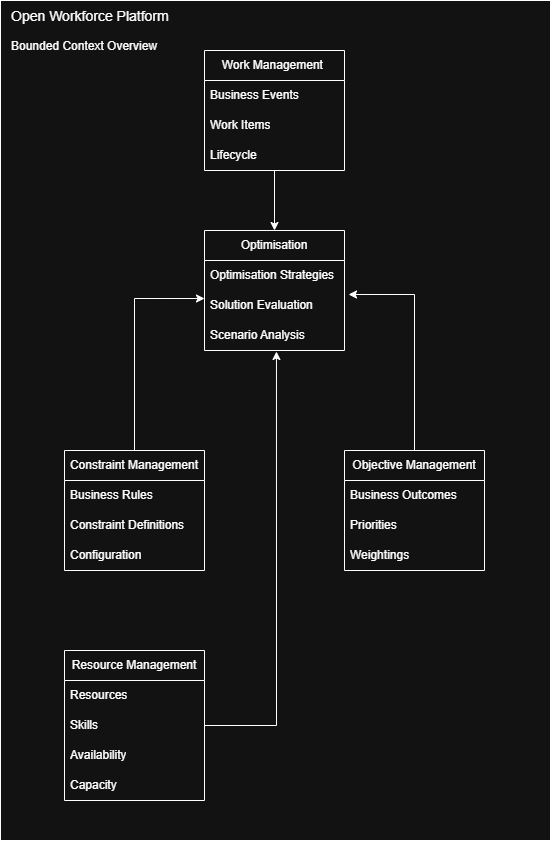

The diagram above was exported from draw.io. Its source (the exported page's mxGraphModel, read from the mxfile embedded in the PNG):
<mxGraphModel dx="2054" dy="1103" grid="1" gridSize="10" guides="1" tooltips="1" connect="1" arrows="1" fold="1" page="1" pageScale="1" pageWidth="827" pageHeight="1169" math="0" shadow="0">
  <root>
    <mxCell id="0" />
    <mxCell id="1" parent="0" />
    <mxCell id="-H-X3YD1cPVc0hSEJaLd-35" parent="1" style="rounded=0;whiteSpace=wrap;html=1;fillColor=none;" value="" vertex="1">
      <mxGeometry height="840" width="550" x="140" y="70" as="geometry" />
    </mxCell>
    <mxCell id="-H-X3YD1cPVc0hSEJaLd-31" edge="1" parent="1" source="-H-X3YD1cPVc0hSEJaLd-3" style="edgeStyle=orthogonalEdgeStyle;rounded=0;orthogonalLoop=1;jettySize=auto;html=1;entryX=0.5;entryY=0;entryDx=0;entryDy=0;" target="-H-X3YD1cPVc0hSEJaLd-7">
      <mxGeometry relative="1" as="geometry" />
    </mxCell>
    <mxCell id="-H-X3YD1cPVc0hSEJaLd-3" parent="1" style="swimlane;fontStyle=0;childLayout=stackLayout;horizontal=1;startSize=30;horizontalStack=0;resizeParent=1;resizeParentMax=0;resizeLast=0;collapsible=1;marginBottom=0;whiteSpace=wrap;html=1;" value="Work Management&amp;nbsp;" vertex="1">
      <mxGeometry height="120" width="140" x="344" y="120" as="geometry" />
    </mxCell>
    <mxCell id="-H-X3YD1cPVc0hSEJaLd-4" parent="-H-X3YD1cPVc0hSEJaLd-3" style="text;strokeColor=none;fillColor=none;align=left;verticalAlign=middle;spacingLeft=4;spacingRight=4;overflow=hidden;points=[[0,0.5],[1,0.5]];portConstraint=eastwest;rotatable=0;whiteSpace=wrap;html=1;" value="Business Events" vertex="1">
      <mxGeometry height="30" width="140" y="30" as="geometry" />
    </mxCell>
    <mxCell id="-H-X3YD1cPVc0hSEJaLd-5" parent="-H-X3YD1cPVc0hSEJaLd-3" style="text;strokeColor=none;fillColor=none;align=left;verticalAlign=middle;spacingLeft=4;spacingRight=4;overflow=hidden;points=[[0,0.5],[1,0.5]];portConstraint=eastwest;rotatable=0;whiteSpace=wrap;html=1;" value="Work Items" vertex="1">
      <mxGeometry height="30" width="140" y="60" as="geometry" />
    </mxCell>
    <mxCell id="-H-X3YD1cPVc0hSEJaLd-6" parent="-H-X3YD1cPVc0hSEJaLd-3" style="text;strokeColor=none;fillColor=none;align=left;verticalAlign=middle;spacingLeft=4;spacingRight=4;overflow=hidden;points=[[0,0.5],[1,0.5]];portConstraint=eastwest;rotatable=0;whiteSpace=wrap;html=1;" value="Lifecycle" vertex="1">
      <mxGeometry height="30" width="140" y="90" as="geometry" />
    </mxCell>
    <mxCell id="-H-X3YD1cPVc0hSEJaLd-7" parent="1" style="swimlane;fontStyle=0;childLayout=stackLayout;horizontal=1;startSize=30;horizontalStack=0;resizeParent=1;resizeParentMax=0;resizeLast=0;collapsible=1;marginBottom=0;whiteSpace=wrap;html=1;" value="Optimisation" vertex="1">
      <mxGeometry height="120" width="140" x="344" y="300" as="geometry" />
    </mxCell>
    <mxCell id="-H-X3YD1cPVc0hSEJaLd-8" parent="-H-X3YD1cPVc0hSEJaLd-7" style="text;strokeColor=none;fillColor=none;align=left;verticalAlign=middle;spacingLeft=4;spacingRight=4;overflow=hidden;points=[[0,0.5],[1,0.5]];portConstraint=eastwest;rotatable=0;whiteSpace=wrap;html=1;" value="Optimisation Strategies" vertex="1">
      <mxGeometry height="30" width="140" y="30" as="geometry" />
    </mxCell>
    <mxCell id="-H-X3YD1cPVc0hSEJaLd-9" parent="-H-X3YD1cPVc0hSEJaLd-7" style="text;strokeColor=none;fillColor=none;align=left;verticalAlign=middle;spacingLeft=4;spacingRight=4;overflow=hidden;points=[[0,0.5],[1,0.5]];portConstraint=eastwest;rotatable=0;whiteSpace=wrap;html=1;" value="Solution Evaluation" vertex="1">
      <mxGeometry height="30" width="140" y="60" as="geometry" />
    </mxCell>
    <mxCell id="-H-X3YD1cPVc0hSEJaLd-10" parent="-H-X3YD1cPVc0hSEJaLd-7" style="text;strokeColor=none;fillColor=none;align=left;verticalAlign=middle;spacingLeft=4;spacingRight=4;overflow=hidden;points=[[0,0.5],[1,0.5]];portConstraint=eastwest;rotatable=0;whiteSpace=wrap;html=1;" value="Scenario Analysis" vertex="1">
      <mxGeometry height="30" width="140" y="90" as="geometry" />
    </mxCell>
    <mxCell id="-H-X3YD1cPVc0hSEJaLd-12" parent="1" style="swimlane;fontStyle=0;childLayout=stackLayout;horizontal=1;startSize=30;horizontalStack=0;resizeParent=1;resizeParentMax=0;resizeLast=0;collapsible=1;marginBottom=0;whiteSpace=wrap;html=1;" value="Constraint Management" vertex="1">
      <mxGeometry height="120" width="140" x="204" y="520" as="geometry" />
    </mxCell>
    <mxCell id="-H-X3YD1cPVc0hSEJaLd-13" parent="-H-X3YD1cPVc0hSEJaLd-12" style="text;strokeColor=none;fillColor=none;align=left;verticalAlign=middle;spacingLeft=4;spacingRight=4;overflow=hidden;points=[[0,0.5],[1,0.5]];portConstraint=eastwest;rotatable=0;whiteSpace=wrap;html=1;" value="Business Rules" vertex="1">
      <mxGeometry height="30" width="140" y="30" as="geometry" />
    </mxCell>
    <mxCell id="-H-X3YD1cPVc0hSEJaLd-14" parent="-H-X3YD1cPVc0hSEJaLd-12" style="text;strokeColor=none;fillColor=none;align=left;verticalAlign=middle;spacingLeft=4;spacingRight=4;overflow=hidden;points=[[0,0.5],[1,0.5]];portConstraint=eastwest;rotatable=0;whiteSpace=wrap;html=1;" value="Constraint Definitions" vertex="1">
      <mxGeometry height="30" width="140" y="60" as="geometry" />
    </mxCell>
    <mxCell id="-H-X3YD1cPVc0hSEJaLd-15" parent="-H-X3YD1cPVc0hSEJaLd-12" style="text;strokeColor=none;fillColor=none;align=left;verticalAlign=middle;spacingLeft=4;spacingRight=4;overflow=hidden;points=[[0,0.5],[1,0.5]];portConstraint=eastwest;rotatable=0;whiteSpace=wrap;html=1;" value="Configuration" vertex="1">
      <mxGeometry height="30" width="140" y="90" as="geometry" />
    </mxCell>
    <mxCell id="-H-X3YD1cPVc0hSEJaLd-16" parent="1" style="swimlane;fontStyle=0;childLayout=stackLayout;horizontal=1;startSize=30;horizontalStack=0;resizeParent=1;resizeParentMax=0;resizeLast=0;collapsible=1;marginBottom=0;whiteSpace=wrap;html=1;" value="Objective Management" vertex="1">
      <mxGeometry height="120" width="140" x="484" y="520" as="geometry" />
    </mxCell>
    <mxCell id="-H-X3YD1cPVc0hSEJaLd-17" parent="-H-X3YD1cPVc0hSEJaLd-16" style="text;strokeColor=none;fillColor=none;align=left;verticalAlign=middle;spacingLeft=4;spacingRight=4;overflow=hidden;points=[[0,0.5],[1,0.5]];portConstraint=eastwest;rotatable=0;whiteSpace=wrap;html=1;" value="Business Outcomes" vertex="1">
      <mxGeometry height="30" width="140" y="30" as="geometry" />
    </mxCell>
    <mxCell id="-H-X3YD1cPVc0hSEJaLd-18" parent="-H-X3YD1cPVc0hSEJaLd-16" style="text;strokeColor=none;fillColor=none;align=left;verticalAlign=middle;spacingLeft=4;spacingRight=4;overflow=hidden;points=[[0,0.5],[1,0.5]];portConstraint=eastwest;rotatable=0;whiteSpace=wrap;html=1;" value="Priorities" vertex="1">
      <mxGeometry height="30" width="140" y="60" as="geometry" />
    </mxCell>
    <mxCell id="-H-X3YD1cPVc0hSEJaLd-19" parent="-H-X3YD1cPVc0hSEJaLd-16" style="text;strokeColor=none;fillColor=none;align=left;verticalAlign=middle;spacingLeft=4;spacingRight=4;overflow=hidden;points=[[0,0.5],[1,0.5]];portConstraint=eastwest;rotatable=0;whiteSpace=wrap;html=1;" value="Weightings " vertex="1">
      <mxGeometry height="30" width="140" y="90" as="geometry" />
    </mxCell>
    <mxCell id="-H-X3YD1cPVc0hSEJaLd-22" parent="1" style="swimlane;fontStyle=0;childLayout=stackLayout;horizontal=1;startSize=30;horizontalStack=0;resizeParent=1;resizeParentMax=0;resizeLast=0;collapsible=1;marginBottom=0;whiteSpace=wrap;html=1;" value="Resource Management" vertex="1">
      <mxGeometry height="150" width="140" x="204" y="720" as="geometry">
        <mxRectangle height="30" width="170" x="180" y="640" as="alternateBounds" />
      </mxGeometry>
    </mxCell>
    <mxCell id="-H-X3YD1cPVc0hSEJaLd-23" parent="-H-X3YD1cPVc0hSEJaLd-22" style="text;strokeColor=none;fillColor=none;align=left;verticalAlign=middle;spacingLeft=4;spacingRight=4;overflow=hidden;points=[[0,0.5],[1,0.5]];portConstraint=eastwest;rotatable=0;whiteSpace=wrap;html=1;" value="Resources " vertex="1">
      <mxGeometry height="30" width="140" y="30" as="geometry" />
    </mxCell>
    <mxCell id="-H-X3YD1cPVc0hSEJaLd-24" parent="-H-X3YD1cPVc0hSEJaLd-22" style="text;strokeColor=none;fillColor=none;align=left;verticalAlign=middle;spacingLeft=4;spacingRight=4;overflow=hidden;points=[[0,0.5],[1,0.5]];portConstraint=eastwest;rotatable=0;whiteSpace=wrap;html=1;" value="Skills" vertex="1">
      <mxGeometry height="30" width="140" y="60" as="geometry" />
    </mxCell>
    <mxCell id="-H-X3YD1cPVc0hSEJaLd-29" parent="-H-X3YD1cPVc0hSEJaLd-22" style="text;strokeColor=none;fillColor=none;align=left;verticalAlign=middle;spacingLeft=4;spacingRight=4;overflow=hidden;points=[[0,0.5],[1,0.5]];portConstraint=eastwest;rotatable=0;whiteSpace=wrap;html=1;" value="Availability" vertex="1">
      <mxGeometry height="30" width="140" y="90" as="geometry" />
    </mxCell>
    <mxCell id="-H-X3YD1cPVc0hSEJaLd-25" parent="-H-X3YD1cPVc0hSEJaLd-22" style="text;strokeColor=none;fillColor=none;align=left;verticalAlign=middle;spacingLeft=4;spacingRight=4;overflow=hidden;points=[[0,0.5],[1,0.5]];portConstraint=eastwest;rotatable=0;whiteSpace=wrap;html=1;" value="Capacity" vertex="1">
      <mxGeometry height="30" width="140" y="120" as="geometry" />
    </mxCell>
    <mxCell id="-H-X3YD1cPVc0hSEJaLd-32" edge="1" parent="1" source="-H-X3YD1cPVc0hSEJaLd-22" style="edgeStyle=orthogonalEdgeStyle;rounded=0;orthogonalLoop=1;jettySize=auto;html=1;entryX=0.514;entryY=1.033;entryDx=0;entryDy=0;entryPerimeter=0;" target="-H-X3YD1cPVc0hSEJaLd-10">
      <mxGeometry relative="1" as="geometry">
        <Array as="points">
          <mxPoint x="416" y="795" />
        </Array>
      </mxGeometry>
    </mxCell>
    <mxCell id="-H-X3YD1cPVc0hSEJaLd-33" edge="1" parent="1" source="-H-X3YD1cPVc0hSEJaLd-12" style="edgeStyle=orthogonalEdgeStyle;rounded=0;orthogonalLoop=1;jettySize=auto;html=1;entryX=0;entryY=0.267;entryDx=0;entryDy=0;entryPerimeter=0;" target="-H-X3YD1cPVc0hSEJaLd-9">
      <mxGeometry relative="1" as="geometry" />
    </mxCell>
    <mxCell id="-H-X3YD1cPVc0hSEJaLd-34" edge="1" parent="1" source="-H-X3YD1cPVc0hSEJaLd-16" style="edgeStyle=orthogonalEdgeStyle;rounded=0;orthogonalLoop=1;jettySize=auto;html=1;entryX=1.029;entryY=0.133;entryDx=0;entryDy=0;entryPerimeter=0;" target="-H-X3YD1cPVc0hSEJaLd-9">
      <mxGeometry relative="1" as="geometry" />
    </mxCell>
    <mxCell id="-H-X3YD1cPVc0hSEJaLd-36" parent="1" style="text;html=1;whiteSpace=wrap;strokeColor=none;fillColor=none;align=left;verticalAlign=middle;rounded=0;" value="&lt;div&gt;&lt;font style=&quot;font-size: 14px;&quot;&gt;Open Workforce Platform&lt;/font&gt;&lt;/div&gt;&lt;div&gt;&lt;br&gt;&lt;/div&gt;&lt;div&gt;Bounded Context Overview&lt;/div&gt;" vertex="1">
      <mxGeometry height="60" width="161" x="149" y="70" as="geometry" />
    </mxCell>
  </root>
</mxGraphModel>